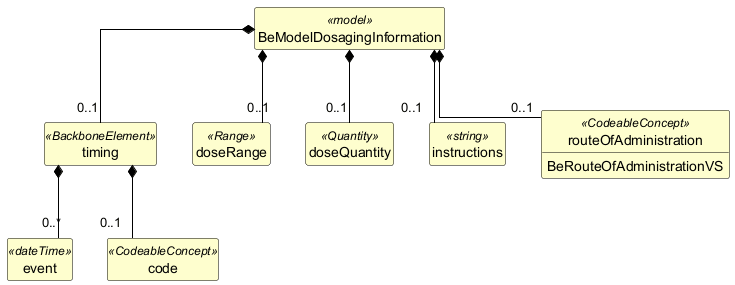

The diagram above was rendered by PlantUML. Its source (embedded in the PNG):
@startuml
skinparam shadowing false
skinparam classAttributeIconSize 0
skinparam linetype ortho
skinparam class {
  BackgroundColor #FEFECE
  BorderColor #000000
  ArrowColor #000000
  FontStyle bold
  AttributeFontStyle normal
}
hide circle
hide empty members

class "BeModelDosagingInformation" as BeModelDosagingInformation <<model>> {
}

class "timing" as BeModelDosagingInformation_timing <<BackboneElement>> {
}

class "event" as BeModelDosagingInformation_timing_event <<dateTime>> {
}

class "code" as BeModelDosagingInformation_timing_code <<CodeableConcept>> {
}

class "doseRange" as BeModelDosagingInformation_doseRange <<Range>> {
}

class "doseQuantity" as BeModelDosagingInformation_doseQuantity <<Quantity>> {
}

class "instructions" as BeModelDosagingInformation_instructions <<string>> {
}

class "routeOfAdministration" as BeModelDosagingInformation_routeOfAdministration <<CodeableConcept>> {
  BeRouteOfAdministrationVS
}

BeModelDosagingInformation *-- "0..1" BeModelDosagingInformation_timing
BeModelDosagingInformation_timing *-- "0..*" BeModelDosagingInformation_timing_event
BeModelDosagingInformation_timing *-- "0..1" BeModelDosagingInformation_timing_code
BeModelDosagingInformation *-- "0..1" BeModelDosagingInformation_doseRange
BeModelDosagingInformation *-- "0..1" BeModelDosagingInformation_doseQuantity
BeModelDosagingInformation *-- "0..1" BeModelDosagingInformation_instructions
BeModelDosagingInformation *-- "0..1" BeModelDosagingInformation_routeOfAdministration
@enduml